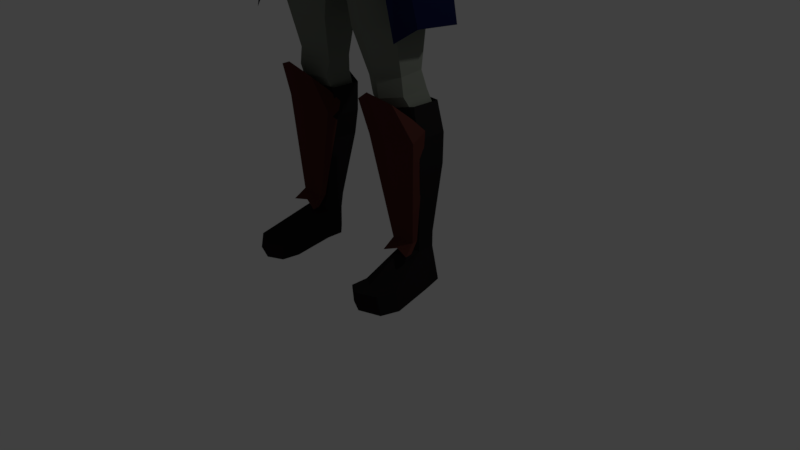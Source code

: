 # Source: female1.blend  (saved by Blender 2.79.0; exported with 4.5.12 LTS)
import bpy
from mathutils import Matrix  # noqa: F401  (used for matrix-valued properties, if any)

bpy.ops.wm.read_factory_settings(use_empty=True)
scene = bpy.context.scene
scene.name = 'Scene'

# ---- collections
col_collection_1 = bpy.data.collections.new('Collection 1'); scene.collection.children.link(col_collection_1)

# ---- materials (node trees are filled in below, after node groups)
mat_material_016 = bpy.data.materials.new('Material.016')
mat_material_016.alpha_threshold = 0.0
mat_material_016.use_transparent_shadow = False
mat_material_016.diffuse_color = (0.01584, 0.01429, 0.01496, 1.0)
mat_material_016.roughness = 0.5
mat_material_005 = bpy.data.materials.new('Material.005')
mat_material_005.alpha_threshold = 0.0
mat_material_005.use_transparent_shadow = False
mat_material_005.diffuse_color = (0.1904, 0.2079, 0.1738, 1.0)
mat_material_005.roughness = 0.5
mat_material_008 = bpy.data.materials.new('Material.008')
mat_material_008.alpha_threshold = 0.0
mat_material_008.use_transparent_shadow = False
mat_material_008.diffuse_color = (0.09462, 0.004733, 0.001158, 1.0)
mat_material_008.roughness = 0.5
mat_material_011 = bpy.data.materials.new('Material.011')
mat_material_011.alpha_threshold = 0.0
mat_material_011.use_transparent_shadow = False
mat_material_011.diffuse_color = (0.0444, 0.01477, 0.01054, 1.0)
mat_material_011.roughness = 0.5
mat_material = bpy.data.materials.new('Material')
mat_material.alpha_threshold = 0.0
mat_material.use_transparent_shadow = False
mat_material.diffuse_color = (1.0, 0.7454, 0.5089, 1.0)
mat_material.roughness = 0.5
mat_material.line_color = (0.0, 0.0, 0.0, 1.0)
mat_material_009 = bpy.data.materials.new('Material.009')
mat_material_009.alpha_threshold = 0.0
mat_material_009.use_transparent_shadow = False
mat_material_009.diffuse_color = (0.03968, 0.0187, 0.009106, 1.0)
mat_material_009.roughness = 0.5
mat_material_004 = bpy.data.materials.new('Material.004')
mat_material_004.alpha_threshold = 0.0
mat_material_004.use_transparent_shadow = False
mat_material_004.diffuse_color = (0.005422, 0.007255, 0.0331, 1.0)
mat_material_004.roughness = 0.5
mat_material_003 = bpy.data.materials.new('Material.003')
mat_material_003.alpha_threshold = 0.0
mat_material_003.use_transparent_shadow = False
mat_material_003.diffuse_color = (0.08438, 0.02624, 0.02122, 1.0)
mat_material_003.roughness = 0.5
mat_material_002 = bpy.data.materials.new('Material.002')
mat_material_002.alpha_threshold = 0.0
mat_material_002.use_transparent_shadow = False
mat_material_002.diffuse_color = (0.08438, 0.02624, 0.02122, 1.0)
mat_material_002.roughness = 0.5
mat_material_001 = bpy.data.materials.new('Material.001')
mat_material_001.alpha_threshold = 0.0
mat_material_001.use_transparent_shadow = False
mat_material_001.diffuse_color = (0.08353, 0.02636, 0.02112, 1.0)
mat_material_001.roughness = 0.5
mat_material_010 = bpy.data.materials.new('Material.010')
mat_material_010.alpha_threshold = 0.0
mat_material_010.use_transparent_shadow = False
mat_material_010.diffuse_color = (1.0, 0.7454, 0.5089, 1.0)
mat_material_010.roughness = 0.5
mat_material_010.line_color = (0.0, 0.0, 0.0, 1.0)

# ---- material node trees

# ---- world
world_world = bpy.data.worlds.new('World'); scene.world = world_world
world_world.color = (0.05088, 0.05088, 0.05088)
world_world.use_sun_shadow = False
world_world.sun_shadow_jitter_overblur = 0.0
world_world.cycles.sampling_method = 'MANUAL'

# ---- cameras
cam_camera = bpy.data.cameras.new('Camera')
cam_camera.clip_end = 100.0
cam_camera.lens = 35.0
cam_camera.sensor_width = 32.0
cam_camera.sensor_height = 18.0
cam_camera.ortho_scale = 7.314
cam_camera.dof.focus_distance = 0.0
cam_camera.dof.aperture_fstop = 128.0

# ---- lights
light_lamp = bpy.data.lights.new('Lamp', 'POINT')
light_lamp.transmission_factor = 0.0
light_lamp.cutoff_distance = 30.0
light_lamp.energy = 100.0
light_lamp.shadow_buffer_clip_start = 1.001
light_lamp.shadow_soft_size = 0.1
light_lamp.shadow_maximum_resolution = 0.006
light_lamp.use_absolute_resolution = True

# ---- meshes
me_cube_007 = bpy.data.meshes.new('Cube.007')
me_cube_007.from_pydata([(0.9964, 0.1351, 0.6481), (0.8325, 0.2345, 0.623), (0.4084, 0.2119, 1.798), (0.4084, -0.1885, 1.798), (0.7384, -0.3285, 1.848), (1.068, -0.1885, 1.899), (1.068, 0.2119, 1.899), (0.7384, 0.4121, 1.848), (0.7994, 0.3719, 1.484), (0.6774, 0.3142, 2.212), (1.064, 0.2112, 1.524), (0.9784, 0.1931, 2.259), (1.064, -0.149, 1.524), (0.9784, -0.1722, 2.259), (0.7994, -0.2762, 1.484), (0.6774, -0.3457, 2.212), (0.5346, -0.149, 1.443), (0.3763, -0.1722, 2.166), (0.5346, 0.2672, 1.443), (0.3763, 0.1931, 2.166), (0.9964, -0.0877, 0.6481), (0.8325, -0.1871, 0.623), (0.6687, -0.0877, 0.5979), (0.6687, 0.1444, 0.5979), (0.8325, 0.2345, 0.4304), (0.9964, 0.1351, 0.4555), (0.9964, -0.0877, 0.4555), (0.8325, -0.1871, 0.5023), (0.6687, -0.0877, 0.4053), (0.6687, 0.1112, 0.4053), (0.8892, 0.2847, -0.001254), (1.055, 0.1853, 0.002789), (1.132, -0.0877, 0.002789), (0.8892, -0.1871, -0.001254), (0.7233, -0.0877, -0.005296), (0.7233, 0.1373, -0.005296), (1.174, -0.6297, 0.1908), (0.8326, -0.7291, 0.1802), (0.6687, -0.6297, 0.1695), (1.232, -0.6297, -0.03418), (0.8892, -0.7291, -0.0359), (0.661, -0.6297, -0.03762), (1.104, -0.8572, 0.1904), (0.8327, -0.9566, 0.1798), (0.6688, -0.8572, 0.1691), (1.163, -0.8572, -0.03458), (0.8893, -0.9566, -0.0363), (0.6951, -0.8572, -0.03802)], [], [(10, 6, 5, 12), (18, 2, 7, 8), (8, 7, 6, 10), (14, 4, 3, 16), (16, 3, 2, 18), (12, 5, 4, 14), (7, 9, 11, 6), (6, 11, 13, 5), (5, 13, 15, 4), (4, 15, 17, 3), (3, 17, 19, 2), (2, 19, 9, 7), (10, 12, 20, 0), (22, 23, 29, 28), (16, 18, 23, 22), (8, 10, 0, 1), (12, 14, 21, 20), (18, 8, 1, 23), (14, 16, 22, 21), (29, 24, 30, 35), (20, 21, 27, 26), (1, 0, 25, 24), (23, 1, 24, 29), (21, 22, 28, 27), (0, 20, 26, 25), (30, 31, 32, 33, 34, 35), (27, 28, 38, 37), (25, 26, 32, 31), (28, 29, 35, 34), (28, 34, 41, 38), (24, 25, 31, 30), (37, 38, 44, 43), (41, 40, 46, 47), (33, 32, 39, 40), (34, 33, 40, 41), (26, 27, 37, 36), (32, 26, 36, 39), (43, 44, 47, 46), (42, 43, 46, 45), (39, 36, 42, 45), (38, 41, 47, 44), (40, 39, 45, 46), (36, 37, 43, 42)])
me_cube_007.materials.append(mat_material_016)
me_cube_007.materials.append(mat_material_005)
me_cube_007.materials.append(mat_material_008)
me_cube_007.use_remesh_preserve_volume = False
me_cube_007.use_remesh_preserve_attributes = False
me_cube_007.use_mirror_vertex_groups = False
me_cube_007.update()
me_cube_006 = bpy.data.meshes.new('Cube.006')
me_cube_006.from_pydata([(0.0, -0.04391, 7.422), (0.3135, -0.1146, 7.408), (0.2964, -0.3358, 7.451), (0.0, 0.04585, 7.528), (0.3713, -0.05679, 7.573), (0.2893, -0.5001, 7.619), (0.07547, 0.1052, 7.654), (0.0, -0.7784, 7.823), (0.3519, -0.08502, 7.758), (0.2808, -0.6205, 7.769), (0.0, -0.09942, 8.055), (0.0, -0.6481, 8.06), (0.2339, -0.1911, 7.972), (0.208, -0.5374, 8.009), (0.0589, 0.01431, 7.665), (0.0, 0.08589, 7.578), (0.1217, 0.02086, 7.748), (0.04831, 0.00714, 7.837), (0.0, 0.05423, 7.863), (0.0, 0.1123, 7.613), (0.06943, 0.09344, 7.737), (0.09064, 0.3623, 7.568), (0.06126, 0.07469, 7.816), (0.0, 0.09982, 7.808), (0.07842, 0.1973, 7.72), (0.0, 0.2827, 7.536), (0.09657, 0.1845, 7.776), (0.08231, 0.2034, 7.838), (0.0, 0.2258, 7.868), (0.1107, 0.3566, 7.656), (0.09854, 0.3519, 7.676), (0.0, 0.3709, 7.734), (0.03855, 0.4163, 7.26), (0.0, 0.4161, 7.259), (0.0, 0.4313, 7.253), (0.04056, 0.426, 7.271), (0.0, 0.44, 7.262), (0.04001, 0.4291, 7.274), (0.0, 0.4435, 7.279), (0.06127, 0.1277, 7.802), (0.3135, -0.1146, 7.408)], [], [(2, 1, 4, 5), (40, 0, 3, 4), (4, 3, 15, 14), (9, 8, 12, 13), (5, 4, 8, 9), (10, 12, 17, 18), (11, 13, 10), (10, 13, 12), (7, 9, 13, 11), (17, 16, 20, 22), (16, 14, 6, 20), (8, 4, 14, 16), (12, 8, 16, 17), (6, 19, 25, 24), (23, 39, 27, 28), (14, 15, 19, 6), (18, 17, 22, 23), (27, 26, 29, 30), (26, 24, 21, 29), (20, 6, 24, 26), (39, 20, 26, 27), (31, 30, 37, 38), (30, 29, 35, 37), (24, 25, 21), (28, 27, 30, 31), (29, 21, 32, 35), (35, 36, 38, 37), (32, 34, 36, 35), (32, 33, 34), (21, 25, 33, 32), (22, 39, 23), (39, 22, 20)])
me_cube_006.materials.append(mat_material_011)
me_cube_006.materials.append(mat_material_005)
me_cube_006.materials.append(mat_material_008)
me_cube_006.use_remesh_preserve_volume = False
me_cube_006.use_remesh_preserve_attributes = False
me_cube_006.use_mirror_vertex_groups = False
me_cube_006.update()
me_cube_005 = bpy.data.meshes.new('Cube.005')
me_cube_005.from_pydata([], [], [])
me_cube_005.materials.append(mat_material)
me_cube_005.materials.append(mat_material_005)
me_cube_005.materials.append(mat_material_009)
me_cube_005.use_remesh_preserve_volume = False
me_cube_005.use_remesh_preserve_attributes = False
me_cube_005.use_mirror_vertex_groups = False
me_cube_005.update()
me_cube_004 = bpy.data.meshes.new('Cube.004')
me_cube_004.from_pydata([(0.659, 0.113, 5.0), (0.2986, 0.3078, 4.975), (0.6625, -0.5431, 4.969), (0.5196, -0.7392, 4.986), (0.0, 0.2556, 4.954), (0.5152, -0.1009, 5.289), (0.2989, 0.02732, 5.263), (0.5187, -0.6118, 5.258), (0.4282, -0.8079, 5.274), (0.0, 0.0562, 5.242), (0.5338, -0.09192, 5.828), (0.317, 0.09496, 5.818), (0.5382, -0.5944, 5.812), (0.4463, -0.807, 5.807), (0.0, 0.1425, 5.82), (0.5573, 0.07229, 6.32), (0.3405, 0.2112, 6.31), (0.5617, -0.487, 6.277), (0.0, 0.2588, 6.312), (0.4615, -0.8403, 5.972), (0.4685, -0.8077, 6.121), (0.4914, 0.007353, 6.833), (0.3439, 0.07715, 6.86), (0.4944, -0.3443, 6.756), (0.3692, -0.6384, 6.815), (0.0, 0.08794, 6.943), (0.5785, -0.335, 6.288), (0.5741, 0.07158, 6.33), (0.5379, -0.345, 6.76), (0.5349, 0.006637, 6.837), (0.9213, -0.2576, 6.407), (0.9126, -0.02361, 6.43), (0.8279, -0.2385, 6.632), (0.8148, -0.06098, 6.674), (0.6512, -0.231, 5.937), (0.6467, 0.03949, 5.979), (1.007, -0.2196, 6.057), (0.9984, 0.01433, 6.079), (0.6749, 0.005636, 6.776), (0.7433, 0.1147, 6.38), (0.7499, -0.3874, 6.347), (0.6829, -0.3397, 6.717), (0.8576, 0.1051, 6.029), (0.8642, -0.3485, 5.997), (0.7962, -0.17, 5.626), (0.7926, 0.0494, 5.66), (1.101, -0.1608, 5.723), (1.11, 0.02898, 5.741), (0.9792, 0.09695, 5.7), (0.9846, -0.2331, 5.674), (0.8861, -0.1641, 5.402), (0.8818, 0.09612, 5.442), (1.238, -0.1532, 5.517), (1.254, 0.07191, 5.539), (1.094, 0.1471, 5.491), (1.1, -0.2134, 5.459), (1.009, -0.1783, 5.08), (1.026, 0.1277, 5.125), (1.367, -0.1279, 5.208), (1.358, 0.1222, 5.232), (1.207, 0.173, 5.178), (1.214, -0.1992, 5.144), (1.212, -0.04812, 4.69), (1.209, 0.1558, 4.722), (1.449, -0.03959, 4.78), (1.442, 0.1368, 4.798), (1.336, 0.1727, 4.76), (1.341, -0.06879, 4.735), (0.0, 0.03842, 7.027), (0.1792, -0.01243, 6.987), (0.3629, -0.4467, 6.925), (1.235, 0.00258, 4.489), (1.225, 0.1831, 4.531), (1.512, -0.02593, 4.476), (1.497, 0.2171, 4.499), (1.403, 0.2621, 4.522), (1.417, -0.07084, 4.49), (0.9019, 0.2375, 4.587), (0.5415, 0.4487, 4.562), (0.9054, -0.4498, 4.556), (0.7625, -0.6459, 4.573), (0.0, 0.4638, 4.541), (1.306, 0.1248, 3.164), (0.9453, 0.32, 3.12), (1.309, -0.4498, 3.206), (1.166, -0.6459, 3.069), (0.0, 0.6054, 3.873), (0.1256, 0.6788, 3.256), (0.4685, -0.8077, 6.121), (0.3692, -0.6384, 6.815), (0.1792, -0.01243, 6.987), (0.3629, -0.4467, 6.925), (0.4826, -0.8079, 5.388), (0.5535, -0.807, 5.807), (0.6274, -0.8403, 6.031), (0.6016, -0.7821, 6.519), (0.6016, -0.7821, 6.519), (0.6326, -0.7851, 6.865), (0.2359, -0.01243, 7.046), (0.4195, -0.4467, 7.018), (0.0, 0.06915, 7.092), (0.2359, -0.01243, 7.046)], [], [(2, 0, 5, 7), (1, 4, 9, 6), (6, 9, 14, 11), (5, 6, 11, 10), (8, 7, 12, 13), (3, 2, 7, 8), (0, 1, 6, 5), (11, 14, 18, 16), (10, 11, 16, 15), (7, 5, 10, 12), (15, 16, 22, 21), (17, 15, 27, 26), (12, 10, 15, 17), (12, 17, 20, 19), (21, 24, 23), (24, 21, 22), (16, 18, 25, 22), (39, 38, 33, 31), (21, 23, 28, 29), (15, 21, 29, 27), (23, 17, 26, 28), (30, 31, 33, 32), (39, 31, 37, 42), (38, 41, 32, 33), (41, 40, 30, 32), (35, 42, 48, 45), (26, 27, 35, 34), (40, 26, 34, 43), (31, 30, 36, 37), (30, 40, 43, 36), (36, 43, 49, 46), (28, 26, 40, 41), (29, 28, 41, 38), (27, 39, 42, 35), (27, 29, 38, 39), (45, 48, 54, 51), (48, 47, 53, 54), (34, 35, 45, 44), (43, 34, 44, 49), (42, 37, 47, 48), (37, 36, 46, 47), (55, 50, 56, 61), (52, 55, 61, 58), (44, 45, 51, 50), (46, 49, 55, 52), (49, 44, 50, 55), (47, 46, 52, 53), (57, 60, 66, 63), (60, 59, 65, 66), (53, 52, 58, 59), (54, 53, 59, 60), (51, 54, 60, 57), (50, 51, 57, 56), (56, 57, 63, 62), (58, 61, 67, 64), (61, 56, 62, 67), (59, 58, 64, 65), (22, 25, 68, 69), (24, 22, 70), (69, 70, 22), (23, 24, 17), (17, 24, 20), (12, 19, 13), (66, 65, 74, 75), (63, 66, 75, 72), (62, 63, 72, 71), (64, 67, 76, 73), (67, 62, 71, 76), (65, 64, 73, 74), (2, 3, 80, 79), (1, 0, 77, 78), (4, 1, 78, 81), (0, 2, 79, 77), (81, 78, 87, 86), (77, 79, 84, 82), (79, 80, 85, 84), (78, 77, 82, 83), (87, 78, 83), (20, 24, 89, 88), (70, 69, 90, 91), (24, 70, 91, 89), (19, 20, 95, 94), (91, 90, 98, 99), (8, 13, 93, 92), (88, 89, 97, 96), (13, 19, 94, 93), (89, 91, 99, 97), (69, 68, 100, 101)])
me_cube_004.materials.append(mat_material_004)
me_cube_004.use_remesh_preserve_volume = False
me_cube_004.use_remesh_preserve_attributes = False
me_cube_004.use_mirror_vertex_groups = False
me_cube_004.update()
me_cube_003 = bpy.data.meshes.new('Cube.003')
me_cube_003.from_pydata([(-0.7287, -0.2832, 1.018), (-0.6853, -0.4767, 1.495), (-0.7407, -0.08723, 1.12), (-0.7062, -0.2254, 1.286), (-0.01667, -0.2751, 1.086), (-0.1456, -0.4706, 1.547), (-0.02863, -0.07909, 1.188), (-0.09034, -0.2192, 1.338), (-0.4168, -0.1292, -0.2093), (-0.4153, -0.2028, -0.2166), (-0.09325, -0.1255, -0.1783), (-0.09171, -0.1991, -0.1856), (-0.4269, -0.2683, -0.3276), (-0.4252, -0.3562, -0.3349), (-0.04682, -0.2639, -0.2911), (-0.04511, -0.3519, -0.2984), (-0.4261, -0.5782, 1.646), (-0.4102, -0.38, 1.436), (-0.3847, -0.1875, 1.154), (-0.3715, -0.3835, 1.052), (-0.255, -0.1273, -0.1938), (-0.2533, -0.2153, -0.2011), (-0.2472, -0.2105, -0.2651), (-0.2455, -0.2984, -0.2724)], [], [(0, 1, 3), (2, 3, 17, 18), (6, 7, 4), (4, 5, 16, 19), (6, 4, 11, 10), (7, 17, 16, 5), (10, 11, 15, 14), (19, 0, 9, 21), (18, 6, 10, 20), (0, 2, 8, 9), (22, 14, 15, 23), (9, 8, 12, 13), (21, 9, 13, 23), (20, 10, 14, 22), (16, 17, 3, 1), (8, 20, 22, 12), (11, 21, 23, 15), (12, 22, 23, 13), (2, 18, 20, 8), (4, 19, 21, 11), (19, 16, 1, 0), (18, 17, 7, 6), (4, 7, 5), (3, 2, 0)])
me_cube_003.materials.append(mat_material_003)
me_cube_003.use_remesh_preserve_volume = False
me_cube_003.use_remesh_preserve_attributes = False
me_cube_003.use_mirror_vertex_groups = False
me_cube_003.update()
me_cube_002 = bpy.data.meshes.new('Cube.002')
me_cube_002.from_pydata([(-0.7287, -0.2832, 1.018), (-0.6853, -0.4767, 1.495), (-0.7407, -0.08723, 1.12), (-0.7062, -0.2254, 1.286), (-0.01667, -0.2751, 1.086), (-0.1456, -0.4706, 1.547), (-0.02863, -0.07909, 1.188), (-0.09034, -0.2192, 1.338), (-0.4168, -0.1292, -0.2093), (-0.4153, -0.2028, -0.2166), (-0.09325, -0.1255, -0.1783), (-0.09171, -0.1991, -0.1856), (-0.4269, -0.2683, -0.3276), (-0.4252, -0.3562, -0.3349), (-0.04682, -0.2639, -0.2911), (-0.04511, -0.3519, -0.2984), (-0.4261, -0.5782, 1.646), (-0.4102, -0.38, 1.436), (-0.3847, -0.1875, 1.154), (-0.3715, -0.3835, 1.052), (-0.255, -0.1273, -0.1938), (-0.2533, -0.2153, -0.2011), (-0.2472, -0.2105, -0.2651), (-0.2455, -0.2984, -0.2724)], [], [(0, 1, 3), (2, 3, 17, 18), (6, 7, 4), (4, 5, 16, 19), (6, 4, 11, 10), (7, 17, 16, 5), (10, 11, 15, 14), (19, 0, 9, 21), (18, 6, 10, 20), (0, 2, 8, 9), (22, 14, 15, 23), (9, 8, 12, 13), (21, 9, 13, 23), (20, 10, 14, 22), (16, 17, 3, 1), (8, 20, 22, 12), (11, 21, 23, 15), (12, 22, 23, 13), (2, 18, 20, 8), (4, 19, 21, 11), (19, 16, 1, 0), (18, 17, 7, 6), (4, 7, 5), (3, 2, 0)])
me_cube_002.materials.append(mat_material_002)
me_cube_002.use_remesh_preserve_volume = False
me_cube_002.use_remesh_preserve_attributes = False
me_cube_002.use_mirror_vertex_groups = False
me_cube_002.update()
me_cube_001 = bpy.data.meshes.new('Cube.001')
me_cube_001.from_pydata([(0.0, -0.1215, 0.0168), (0.0, 0.1497, 0.5947), (0.0, 0.01079, 0.0168), (0.0, 0.2819, 0.5947), (0.3988, -0.1215, 0.0168), (0.1693, 0.1497, 0.5947), (0.3988, 0.03381, 0.0168), (0.1693, 0.2819, 0.5947), (0.0, 0.1665, -0.9465), (0.0, 0.0343, -0.9465), (0.3176, 0.1256, -0.9465), (0.3176, 0.0343, -0.9465), (0.0, 0.068, -1.169), (0.0, -0.02868, -1.26), (0.04323, 0.068, -1.169), (0.04323, -0.02868, -1.26), (0.2982, 0.1767, 0.479), (0.4758, -0.006444, 0.04383), (0.4723, -0.07081, 0.04974), (0.2947, 0.1123, 0.4849), (0.3335, 0.05788, -0.9473), (0.3335, 0.1059, -0.9473), (0.1691, 0.01282, -1.175), (0.1691, 0.07238, -1.12), (0.0, 1.161, 0.212), (0.0, 1.029, 0.8365), (0.0, 1.032, 0.2422), (0.0, 0.9003, 0.8667), (0.4056, 1.148, 0.2158), (0.1662, 1.024, 0.8381), (0.4005, 0.9969, 0.2512), (0.1618, 0.8949, 0.8683), (0.0, 0.8433, -0.6225), (0.0, 0.9756, -0.6225), (0.3176, 0.8843, -0.6225), (0.3503, 0.9756, -0.6225), (0.0, 0.9419, -0.8453), (0.0, 1.039, -0.9356), (0.1125, 0.9419, -0.8453), (0.1125, 1.039, -0.9356), (0.2944, 0.9668, 0.7329), (0.4788, 1.04, 0.2691), (0.4774, 1.104, 0.2601), (0.293, 1.031, 0.7239), (0.3687, 0.952, -0.6233), (0.3335, 0.904, -0.6233), (0.2591, 0.9971, -0.8511), (0.2591, 0.9375, -0.7955)], [], [(0, 1, 3, 2), (2, 3, 7, 6), (7, 5, 19, 16), (4, 5, 1, 0), (14, 10, 21, 23), (7, 3, 1, 5), (4, 11, 20, 18), (4, 0, 9, 11), (2, 6, 10, 8), (0, 2, 8, 9), (12, 14, 15, 13), (9, 8, 12, 13), (11, 9, 13, 15), (8, 10, 14, 12), (17, 16, 19, 18), (17, 18, 20, 21), (21, 20, 22, 23), (10, 6, 17, 21), (6, 7, 16, 17), (11, 15, 22, 20), (15, 14, 23, 22), (5, 4, 18, 19), (24, 25, 27, 26), (26, 27, 31, 30), (31, 29, 43, 40), (28, 29, 25, 24), (38, 34, 45, 47), (31, 27, 25, 29), (28, 35, 44, 42), (28, 24, 33, 35), (26, 30, 34, 32), (24, 26, 32, 33), (36, 38, 39, 37), (33, 32, 36, 37), (35, 33, 37, 39), (32, 34, 38, 36), (41, 40, 43, 42), (41, 42, 44, 45), (45, 44, 46, 47), (34, 30, 41, 45), (30, 31, 40, 41), (35, 39, 46, 44), (39, 38, 47, 46), (29, 28, 42, 43)])
me_cube_001.materials.append(mat_material_001)
me_cube_001.use_remesh_preserve_volume = False
me_cube_001.use_remesh_preserve_attributes = False
me_cube_001.use_mirror_vertex_groups = False
me_cube_001.update()
me_cube = bpy.data.meshes.new('Cube')
me_cube.from_pydata([(0.9897, 0.1241, 0.5883), (0.8431, 0.2098, 0.5648), (0.4637, 0.211, 1.664), (0.4637, -0.1343, 1.664), (0.7589, -0.255, 1.711), (1.054, -0.1343, 1.758), (1.054, 0.211, 1.758), (0.7589, 0.3836, 1.711), (0.8135, 0.3154, 1.37), (0.7043, 0.2946, 2.052), (1.05, 0.1769, 1.408), (0.9679, 0.1925, 2.094), (1.05, -0.1002, 1.408), (0.9679, -0.1158, 2.094), (0.8135, -0.2099, 1.37), (0.7043, -0.2699, 2.052), (0.5765, -0.1002, 1.332), (0.4407, -0.1158, 2.01), (0.5765, 0.1769, 1.332), (0.4407, 0.1925, 2.01), (0.9897, -0.04739, 0.5883), (0.8431, -0.1331, 0.5648), (0.6965, -0.04739, 0.5413), (0.6965, 0.1241, 0.5413), (0.8431, 0.2098, 0.3846), (0.9898, 0.1241, 0.4081), (0.9898, -0.04739, 0.4081), (0.8431, -0.1331, 0.4519), (0.6965, -0.04739, 0.3611), (0.6965, 0.1241, 0.3611), (0.8938, 0.2098, 0.0337), (1.042, 0.1241, 0.03748), (1.111, -0.04739, 0.03748), (0.8938, -0.1331, 0.0337), (0.7454, -0.04739, 0.02991), (0.7454, 0.1241, 0.02991), (1.148, -0.5147, 0.1605), (0.8432, -0.6005, 0.1505), (0.6966, -0.5147, 0.1405), (1.201, -0.5147, 0.002889), (0.8939, -0.6005, 0.00128), (0.6897, -0.5147, -0.0003279), (1.086, -0.7109, 0.1601), (0.8432, -0.7966, 0.1501), (0.6966, -0.7109, 0.1402), (1.138, -0.7109, 0.002517), (0.8939, -0.7966, 0.0009086), (0.7201, -0.7109, -0.0006996), (0.9053, 0.09526, 2.398), (0.659, 0.1908, 2.358), (0.9053, -0.2601, 2.369), (0.659, -0.4041, 2.33), (0.4127, -0.2601, 2.29), (0.4127, 0.09526, 2.319), (0.8711, 0.04238, 2.611), (0.6248, 0.1379, 2.572), (0.8711, -0.2601, 2.583), (0.6248, -0.4041, 2.543), (0.3509, -0.2601, 2.504), (0.3509, 0.04238, 2.533), (0.9231, 0.06203, 3.189), (0.6089, 0.1839, 3.139), (0.9231, -0.4009, 3.152), (0.6089, -0.5846, 3.102), (0.2276, -0.4008, 3.052), (0.2276, 0.06203, 3.089), (0.8975, 0.1272, 3.974), (0.4859, 0.2793, 3.912), (0.8975, -0.4388, 3.928), (0.4859, -0.6682, 3.866), (0.09356, -0.4388, 3.803), (0.09356, 0.1272, 3.849), (0.8156, 0.1709, 4.162), (0.4384, 0.3004, 4.108), (0.8156, -0.4166, 4.219), (0.4384, -0.6118, 4.165), (0.07088, -0.4166, 4.112), (0.07088, 0.1709, 4.055), (0.7954, 0.2572, 4.289), (0.4332, 0.3866, 4.236), (0.8103, -0.4138, 4.283), (0.4332, -0.609, 4.23), (0.0, -0.4138, 4.176), (0.0, 0.2571, 4.182), (0.7548, 0.2632, 4.612), (0.3942, 0.3793, 4.559), (0.7618, -0.3915, 4.577), (0.3942, -0.5782, 4.539), (0.0, -0.5454, 4.274), (0.0, 0.3233, 4.505), (0.6559, 0.1713, 4.872), (0.3468, 0.2933, 4.804), (0.6559, -0.4144, 4.756), (0.3468, -0.6012, 4.718), (0.0, -0.6949, 4.65), (0.0, 0.2642, 4.684), (0.5673, -0.0389, 5.084), (0.2983, 0.08318, 5.06), (0.5707, -0.5236, 5.054), (0.2983, -0.7104, 5.07), (0.0, -0.7541, 5.086), (0.0, 0.1107, 5.04), (0.4397, -0.1655, 5.359), (0.2987, -0.04344, 5.334), (0.443, -0.589, 5.329), (0.2987, -0.7758, 5.345), (0.0, -0.8195, 5.361), (0.0, -0.01593, 5.314), (0.5223, -0.09395, 5.872), (0.3159, 0.03837, 5.863), (0.5266, -0.5725, 5.857), (0.3159, -0.775, 5.852), (0.0, -0.8223, 5.872), (0.0, 0.08364, 5.865), (0.5447, 0.06244, 6.34), (0.3383, 0.1948, 6.331), (0.5489, -0.4702, 6.3), (0.3383, -0.6727, 6.393), (0.0, -0.72, 6.34), (0.0, 0.24, 6.333), (0.3909, -0.8671, 6.008), (0.4535, -0.8067, 6.01), (0.0, -0.8084, 6.005), (0.3976, -0.8552, 6.15), (0.4602, -0.7948, 6.152), (0.0, -0.7604, 6.225), (0.2727, -0.8861, 6.155), (0.2693, -0.898, 6.013), (0.482, 0.0005901, 6.829), (0.3414, 0.06706, 6.855), (0.4848, -0.3343, 6.756), (0.3419, -0.4723, 6.752), (0.0, -0.5059, 6.857), (0.0, 0.07734, 6.934), (0.5649, -0.3255, 6.31), (0.5607, 0.06175, 6.35), (0.5263, -0.335, 6.76), (0.5234, -9.133e-05, 6.833), (0.8913, -0.2517, 6.424), (0.883, -0.0289, 6.446), (0.8024, -0.2335, 6.638), (0.79, -0.06448, 6.678), (0.6738, -0.2264, 5.976), (0.6695, 0.0312, 6.016), (0.9731, -0.2156, 6.09), (0.9648, 0.007233, 6.112), (0.6567, -0.001044, 6.775), (0.7219, 0.1028, 6.398), (0.7281, -0.3754, 6.367), (0.6643, -0.3299, 6.719), (0.8307, 0.09372, 6.064), (0.837, -0.3383, 6.033), (0.8192, -0.1683, 5.679), (0.8158, 0.04063, 5.712), (1.062, -0.1596, 5.772), (1.055, 0.02119, 5.79), (0.9466, 0.05795, 5.751), (0.9516, -0.2284, 5.726), (0.9048, -0.1627, 5.466), (0.9008, 0.08513, 5.505), (1.193, -0.1523, 5.576), (1.185, 0.06207, 5.597), (1.056, 0.1057, 5.551), (1.062, -0.1878, 5.521), (0.9958, -0.1397, 5.159), (0.9912, 0.1152, 5.202), (1.316, -0.1282, 5.281), (1.307, 0.1099, 5.305), (1.163, 0.1584, 5.253), (1.17, -0.1962, 5.22), (1.168, -0.05224, 4.788), (1.165, 0.142, 4.819), (1.394, -0.04412, 4.874), (1.388, 0.1239, 4.891), (1.286, 0.1581, 4.855), (1.291, -0.07193, 4.831), (1.272, -0.01014, 4.586), (1.282, 0.1683, 4.612), (1.47, -0.002677, 4.554), (1.469, 0.1517, 4.57), (1.371, 0.1831, 4.569), (1.368, -0.02823, 4.547), (1.224, 0.02662, 4.33), (1.234, 0.2051, 4.356), (1.512, 0.03409, 4.274), (1.512, 0.2221, 4.29), (1.352, 0.2535, 4.289), (1.349, 0.008534, 4.267), (1.481, 0.106, 3.786), (1.48, 0.2609, 3.798), (1.409, 0.2837, 3.797), (1.407, 0.0874, 3.782), (1.422, 0.0346, 4.045), (1.524, 0.06016, 4.051), (1.523, 0.291, 4.067), (1.424, 0.3224, 4.066), (1.189, 0.009381, 4.231), (1.196, 0.07641, 4.259), (1.267, 0.08352, 4.192), (1.265, 0.0006939, 4.171), (1.19, 0.05682, 4.035), (1.185, 0.0761, 4.047), (1.215, 0.07925, 4.041), (1.22, 0.05297, 4.033), (0.0, -0.08143, 7.014), (0.0, -0.4649, 6.929), (0.1655, -0.08638, 6.976), (0.06879, -0.3579, 6.955), (0.2308, -0.3591, 6.856), (0.0, -0.118, 7.254), (0.0, -0.474, 7.057), (0.1805, -0.1645, 7.217), (0.0838, -0.38, 7.115), (0.0, -0.07641, 7.387), (0.0, -0.6148, 7.081), (0.2461, -0.1424, 7.331), (0.1678, -0.4337, 7.13), (0.0, -0.02918, 7.528), (0.0, -0.7162, 7.069), (0.2994, -0.1357, 7.419), (0.184, -0.5489, 7.138), (0.0, 0.03326, 7.647), (0.0, -0.7861, 7.436), (0.3373, -0.0875, 7.58), (0.2334, -0.6055, 7.444), (0.0, 0.01616, 7.793), (0.0, -0.7785, 7.785), (0.3149, -0.1066, 7.763), (0.2662, -0.602, 7.746), (0.0, -0.1252, 8.056), (0.0, -0.6256, 8.051), (0.2244, -0.2011, 7.953), (0.2013, -0.5093, 7.986)], [], [(10, 6, 5, 12), (18, 2, 7, 8), (8, 7, 6, 10), (14, 4, 3, 16), (16, 3, 2, 18), (12, 5, 4, 14), (7, 9, 11, 6), (6, 11, 13, 5), (5, 13, 15, 4), (4, 15, 17, 3), (9, 19, 53, 49), (3, 17, 19, 2), (2, 19, 9, 7), (10, 12, 20, 0), (22, 23, 29, 28), (16, 18, 23, 22), (8, 10, 0, 1), (12, 14, 21, 20), (18, 8, 1, 23), (14, 16, 22, 21), (29, 24, 30, 35), (20, 21, 27, 26), (1, 0, 25, 24), (23, 1, 24, 29), (21, 22, 28, 27), (0, 20, 26, 25), (30, 31, 32, 33, 34, 35), (27, 28, 38, 37), (25, 26, 32, 31), (28, 29, 35, 34), (28, 34, 41, 38), (24, 25, 31, 30), (37, 38, 44, 43), (41, 40, 46, 47), (33, 32, 39, 40), (34, 33, 40, 41), (26, 27, 37, 36), (32, 26, 36, 39), (43, 44, 47, 46), (42, 43, 46, 45), (39, 36, 42, 45), (38, 41, 47, 44), (40, 39, 45, 46), (36, 37, 43, 42), (49, 53, 59, 55), (17, 15, 51, 52), (13, 11, 48, 50), (19, 17, 52, 53), (11, 9, 49, 48), (15, 13, 50, 51), (59, 58, 64, 65), (52, 51, 57, 58), (50, 48, 54, 56), (53, 52, 58, 59), (51, 50, 56, 57), (48, 49, 55, 54), (64, 63, 69, 70), (57, 56, 62, 63), (54, 55, 61, 60), (55, 59, 65, 61), (58, 57, 63, 64), (56, 54, 60, 62), (69, 68, 74, 75), (62, 60, 66, 68), (65, 64, 70, 71), (63, 62, 68, 69), (60, 61, 67, 66), (61, 65, 71, 67), (74, 72, 78, 80), (66, 67, 73, 72), (67, 71, 77, 73), (70, 69, 75, 76), (68, 66, 72, 74), (71, 70, 76, 77), (79, 83, 89, 85), (77, 76, 82, 83), (75, 74, 80, 81), (72, 73, 79, 78), (73, 77, 83, 79), (76, 75, 81, 82), (86, 84, 90, 92), (78, 79, 85, 84), (88, 87, 93, 94), (82, 87, 88), (80, 78, 84, 86), (83, 82, 88, 89), (81, 80, 86, 87), (95, 94, 100, 101), (85, 89, 95, 91), (92, 90, 96, 98), (94, 93, 99, 100), (89, 88, 94, 95), (87, 86, 92, 93), (84, 85, 91, 90), (101, 100, 106, 107), (91, 95, 101, 97), (98, 96, 102, 104), (100, 99, 105, 106), (97, 101, 107, 103), (93, 92, 98, 99), (90, 91, 97, 96), (103, 107, 113, 109), (102, 103, 109, 108), (105, 104, 110, 111), (107, 106, 112, 113), (99, 98, 104, 105), (96, 97, 103, 102), (112, 127, 122), (87, 82, 81), (109, 113, 119, 115), (108, 109, 115, 114), (111, 110, 121, 120), (106, 105, 111, 112), (104, 102, 108, 110), (114, 115, 129, 128), (117, 116, 130, 131), (119, 118, 132, 133), (116, 114, 135, 134), (110, 108, 114, 116), (113, 112, 118, 119), (122, 127, 126, 125), (120, 121, 124, 123), (116, 117, 124), (118, 112, 122, 125), (110, 116, 124, 121), (117, 126, 123), (128, 131, 130), (126, 127, 120, 123), (126, 118, 125), (118, 126, 117), (127, 111, 120), (127, 112, 111), (131, 129, 208, 132), (132, 207, 205), (131, 128, 129), (115, 119, 133, 129), (118, 117, 132), (147, 146, 141, 139), (128, 130, 136, 137), (114, 128, 137, 135), (130, 116, 134, 136), (138, 139, 141, 140), (147, 139, 145, 150), (146, 149, 140, 141), (149, 148, 138, 140), (143, 150, 156, 153), (134, 135, 143, 142), (148, 134, 142, 151), (139, 138, 144, 145), (138, 148, 151, 144), (144, 151, 157, 154), (136, 134, 148, 149), (137, 136, 149, 146), (135, 147, 150, 143), (135, 137, 146, 147), (153, 156, 162, 159), (156, 155, 161, 162), (142, 143, 153, 152), (151, 142, 152, 157), (150, 145, 155, 156), (145, 144, 154, 155), (163, 158, 164, 169), (160, 163, 169, 166), (152, 153, 159, 158), (154, 157, 163, 160), (157, 152, 158, 163), (155, 154, 160, 161), (165, 168, 174, 171), (168, 167, 173, 174), (161, 160, 166, 167), (162, 161, 167, 168), (159, 162, 168, 165), (158, 159, 165, 164), (175, 170, 176, 181), (172, 175, 181, 178), (164, 165, 171, 170), (166, 169, 175, 172), (169, 164, 170, 175), (167, 166, 172, 173), (177, 180, 186, 183), (180, 179, 185, 186), (173, 172, 178, 179), (174, 173, 179, 180), (171, 174, 180, 177), (170, 171, 177, 176), (193, 192, 191, 188), (187, 182, 196, 199), (176, 177, 183, 182), (178, 181, 187, 184), (181, 176, 182, 187), (179, 178, 184, 185), (191, 190, 189, 188), (194, 193, 188, 189), (192, 195, 190, 191), (195, 194, 189, 190), (186, 185, 194, 195), (187, 186, 195, 192), (185, 184, 193, 194), (184, 187, 192, 193), (199, 196, 200, 203), (186, 187, 199, 198), (183, 186, 198, 197), (182, 183, 197, 196), (200, 201, 202, 203), (196, 197, 201, 200), (198, 199, 203, 202), (197, 198, 202, 201), (207, 206, 211, 212), (129, 133, 204, 206), (133, 132, 205, 204), (211, 209, 213, 215), (206, 204, 209, 211), (207, 208, 129, 206), (207, 132, 208), (212, 211, 215, 216), (205, 207, 212, 210), (204, 205, 210, 209), (213, 214, 218, 217), (214, 216, 220, 218), (210, 212, 216, 214), (209, 210, 214, 213), (220, 219, 223, 224), (217, 218, 222, 221), (216, 215, 219, 220), (215, 213, 219), (221, 222, 226, 225), (219, 213, 217), (222, 224, 228, 226), (219, 217, 221, 223), (218, 220, 224, 222), (227, 225, 229, 231), (228, 227, 231, 232), (224, 223, 227, 228), (223, 221, 225, 227), (230, 232, 229), (229, 232, 231), (226, 228, 232, 230), (225, 226, 230, 229), (124, 117, 123), (132, 117, 131)])
me_cube.polygons.foreach_set('material_index', [0, 0, 0, 0, 0, 0, 0, 0, 0, 0, 1, 0, 0, 0, 0, 0, 0, 0, 0, 0, 0, 0, 0, 0, 0, 0, 0, 0, 0, 0, 0, 0, 0, 0, 0, 0, 0, 0, 0, 0, 0, 0, 0, 0, 1, 1, 1, 1, 1, 1, 1, 1, 1, 1, 1, 1, 1, 1, 1, 1, 1, 1, 1, 1, 1, 1, 1, 1, 1, 1, 1, 1, 1, 1, 1, 1, 1, 1, 1, 1, 1, 1, 1, 1, 1, 1, 1, 1, 1, 1, 1, 1, 1, 1, 2, 1, 2, 2, 2, 1, 1, 2, 2, 2, 2, 2, 2, 2, 1, 2, 2, 2, 2, 2, 2, 2, 0, 2, 2, 2, 2, 2, 2, 2, 2, 2, 2, 2, 2, 2, 2, 2, 2, 0, 2, 0, 2, 0, 2, 2, 2, 0, 0, 0, 0, 0, 0, 0, 0, 0, 0, 0, 0, 0, 0, 0, 0, 0, 0, 0, 0, 0, 0, 0, 0, 0, 0, 0, 0, 0, 0, 0, 0, 0, 0, 0, 0, 0, 0, 0, 0, 0, 0, 0, 0, 0, 0, 0, 0, 0, 0, 0, 0, 0, 0, 0, 0, 0, 0, 0, 0, 0, 0, 0, 0, 0, 0, 0, 0, 0, 0, 0, 0, 0, 0, 0, 0, 0, 0, 0, 0, 0, 0, 0, 0, 0, 0, 0, 0, 0, 0, 0, 0, 0, 0, 0, 0, 0, 2, 2])
me_cube.materials.append(mat_material_010)
me_cube.materials.append(mat_material_005)
me_cube.materials.append(mat_material_008)
me_cube.use_remesh_preserve_volume = False
me_cube.use_remesh_preserve_attributes = False
me_cube.use_mirror_vertex_groups = False
me_cube.update()

# ---- objects
ob_cube_007 = bpy.data.objects.new('Cube.007', me_cube_007)
ob_cube_006 = bpy.data.objects.new('Cube.006', me_cube_006)
ob_cube_005 = bpy.data.objects.new('Cube.005', me_cube_005)
ob_cube_004 = bpy.data.objects.new('Cube.004', me_cube_004)
ob_cube_003 = bpy.data.objects.new('Cube.003', me_cube_003)
ob_cube_002 = bpy.data.objects.new('Cube.002', me_cube_002)
ob_cube_001 = bpy.data.objects.new('Cube.001', me_cube_001)
ob_cube = bpy.data.objects.new('Cube', me_cube)
ob_lamp = bpy.data.objects.new('Lamp', light_lamp)
ob_camera = bpy.data.objects.new('Camera', cam_camera)

# ---- transforms, parenting, visibility, modifiers, constraints
ob_cube_007.location = (0.001994, 0.0, 0.0)
ob_cube_007.lock_rotations_4d = False
ob_cube_007.empty_display_type = 'ARROWS'
ob_cube_007.lineart.crease_threshold = 0.0
_m = ob_cube_007.modifiers.new('Mirror', 'MIRROR')
_m.use_clip = True
ob_cube_006.location = (0.001994, 0.0, 0.0)
ob_cube_006.lock_rotations_4d = False
ob_cube_006.empty_display_type = 'ARROWS'
ob_cube_006.lineart.crease_threshold = 0.0
_m = ob_cube_006.modifiers.new('Mirror', 'MIRROR')
_m.use_clip = True
ob_cube_005.location = (0.001994, 0.0, 0.0)
ob_cube_005.lock_rotations_4d = False
ob_cube_005.empty_display_type = 'ARROWS'
ob_cube_005.lineart.crease_threshold = 0.0
_m = ob_cube_005.modifiers.new('Mirror', 'MIRROR')
_m.use_clip = True
ob_cube_004.location = (0.001994, 0.0, 0.0)
ob_cube_004.lock_rotations_4d = False
ob_cube_004.empty_display_type = 'ARROWS'
ob_cube_004.lineart.crease_threshold = 0.0
_m = ob_cube_004.modifiers.new('Mirror', 'MIRROR')
_m.use_clip = True
ob_cube_003.location = (-0.5571, -0.01187, 0.8074)
ob_cube_003.rotation_euler = (0.0, 0.1805, 0.0)
ob_cube_003.lineart.crease_threshold = 0.0
ob_cube_002.location = (1.107, -0.01187, 0.8004)
ob_cube_002.lineart.crease_threshold = 0.0
ob_cube_001.location = (-0.01219, -0.8283, 6.079)
ob_cube_001.lineart.crease_threshold = 0.0
_m = ob_cube_001.modifiers.new('Mirror', 'MIRROR')
_m.use_clip = True
ob_cube.location = (0.001994, 0.0, 0.0)
ob_cube.lock_rotations_4d = False
ob_cube.empty_display_type = 'ARROWS'
ob_cube.lineart.crease_threshold = 0.0
_m = ob_cube.modifiers.new('Mirror', 'MIRROR')
_m.use_clip = True
ob_lamp.location = (4.076, 1.005, 5.904)
ob_lamp.rotation_euler = (0.6503, 0.05522, 1.866)
ob_lamp.lock_rotations_4d = False
ob_lamp.empty_display_type = 'ARROWS'
ob_lamp.color = (0.0, 0.0, 0.0, 0.0)
ob_lamp.lineart.crease_threshold = 0.0
ob_camera.location = (7.481, -6.508, 5.344)
ob_camera.rotation_euler = (1.109, 0.0, 0.8149)
ob_camera.lock_rotations_4d = False
ob_camera.empty_display_type = 'ARROWS'
ob_camera.color = (0.0, 0.0, 0.0, 0.0)
ob_camera.display_type = 'WIRE'
ob_camera.lineart.crease_threshold = 0.0

# ---- collection membership
col_collection_1.objects.link(ob_cube_007)
col_collection_1.objects.link(ob_cube_006)
col_collection_1.objects.link(ob_cube_005)
col_collection_1.objects.link(ob_cube_004)
col_collection_1.objects.link(ob_cube_003)
col_collection_1.objects.link(ob_cube_002)
col_collection_1.objects.link(ob_cube_001)
col_collection_1.objects.link(ob_cube)
col_collection_1.objects.link(ob_lamp)
col_collection_1.objects.link(ob_camera)

# ---- scene / render settings (as saved in the file)
scene.camera = ob_camera
scene.frame_start = 1; scene.frame_end = 250; scene.frame_set(2)
scene.render.engine = 'BLENDER_EEVEE_NEXT'
scene.render.resolution_percentage = 50
scene.render.dither_intensity = 0.0
scene.cycles.use_denoising = False
scene.cycles.samples = 128
scene.cycles.sampling_pattern = 'TABULATED_SOBOL'
scene.cycles.use_adaptive_sampling = False
scene.cycles.use_light_tree = False
scene.cycles.blur_glossy = 0.0
scene.cycles.sample_clamp_indirect = 0.0
scene.view_settings.view_transform = 'Standard'
bpy.context.view_layer.update()
